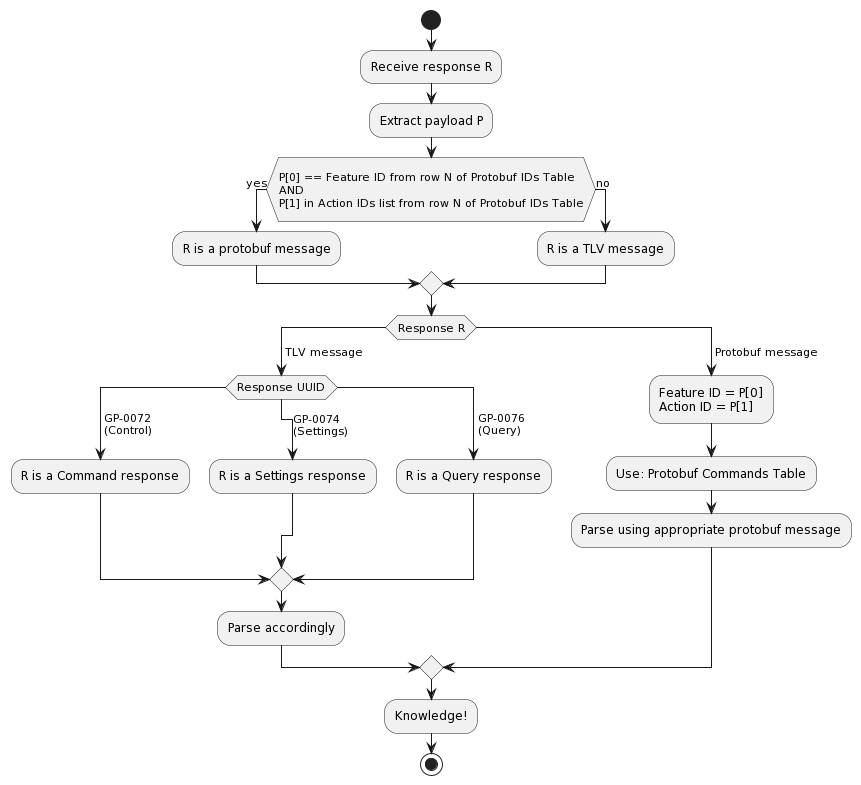

The diagram above was rendered by PlantUML. Its source (embedded in the PNG):
@startuml
' Note: The weird whitespace is used to make the text look better on the image

start

:Receive response R;
:Extract payload P;

if (\nP[0] == Feature ID from row N of Protobuf IDs Table\nAND\nP[1] in Action IDs list from row N of Protobuf IDs Table\n) then (yes)
    :R is a protobuf message;
else (no)
    :R is a TLV message;
endif

switch (Response R)
case ( TLV message)
   switch (Response UUID)
   case ( GP-0072\n (Control))
      :R is a Command response;
   case (   GP-0074\n   (Settings))
      :R is a Settings response;
   case ( GP-0076\n (Query))
      :R is a Query response;
   endswitch
   :Parse accordingly;
case ( Protobuf message)
   :Feature ID = P[0]\nAction ID = P[1];
   :Use: Protobuf Commands Table;
   :Parse using appropriate protobuf message;
endswitch

:Knowledge!;
stop
@enduml